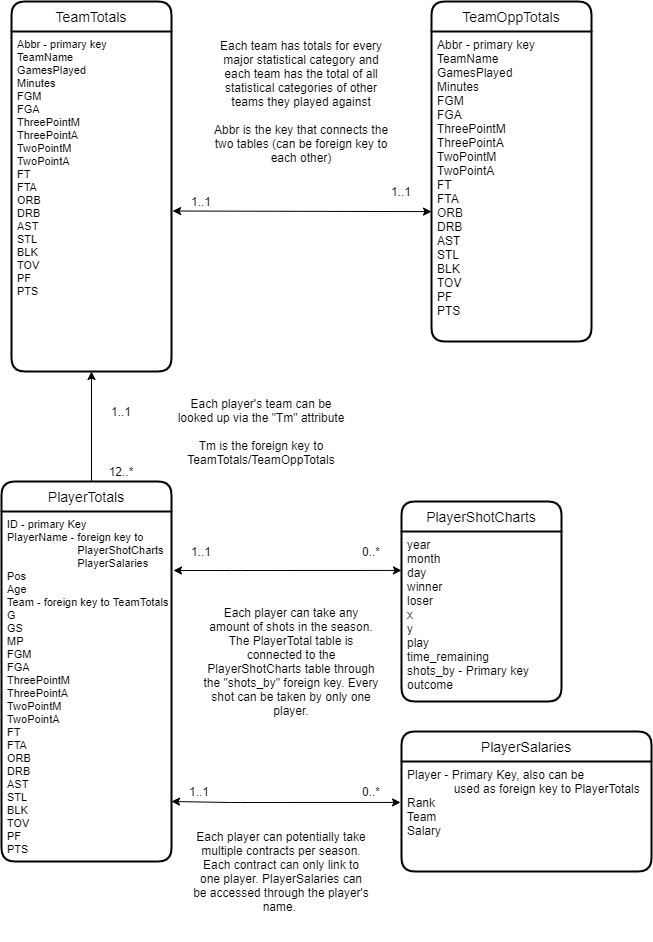

The diagram above was exported from draw.io. Its source (the exported page's mxGraphModel, read from the mxfile embedded in the PNG):
<mxGraphModel dx="2583" dy="1298" grid="1" gridSize="10" guides="1" tooltips="1" connect="1" arrows="1" fold="1" page="1" pageScale="1" pageWidth="850" pageHeight="1100" math="0" shadow="0">
  <root>
    <mxCell id="0" />
    <mxCell id="1" parent="0" />
    <mxCell id="IHAmeLHTSmdwZ32tOmSr-1" value="TeamTotals" style="swimlane;childLayout=stackLayout;horizontal=1;startSize=30;horizontalStack=0;rounded=1;fontSize=14;fontStyle=0;strokeWidth=2;resizeParent=0;resizeLast=1;shadow=0;dashed=0;align=center;" parent="1" vertex="1">
      <mxGeometry x="170" y="110" width="160" height="370" as="geometry" />
    </mxCell>
    <mxCell id="IHAmeLHTSmdwZ32tOmSr-2" value="Abbr - primary key&#10;TeamName&#10;GamesPlayed&#10;Minutes&#10;FGM&#10;FGA&#10;ThreePointM&#10;ThreePointA&#10;TwoPointM&#10;TwoPointA&#10;FT&#10;FTA&#10;ORB&#10;DRB&#10;AST&#10;STL&#10;BLK&#10;TOV&#10;PF&#10;PTS" style="align=left;strokeColor=none;fillColor=none;spacingLeft=4;fontSize=11;verticalAlign=top;resizable=0;rotatable=0;part=1;" parent="IHAmeLHTSmdwZ32tOmSr-1" vertex="1">
      <mxGeometry y="30" width="160" height="340" as="geometry" />
    </mxCell>
    <mxCell id="IHAmeLHTSmdwZ32tOmSr-8" value="TeamOppTotals" style="swimlane;childLayout=stackLayout;horizontal=1;startSize=30;horizontalStack=0;rounded=1;fontSize=14;fontStyle=0;strokeWidth=2;resizeParent=0;resizeLast=1;shadow=0;dashed=0;align=center;" parent="1" vertex="1">
      <mxGeometry x="590" y="110" width="160" height="340" as="geometry" />
    </mxCell>
    <mxCell id="IHAmeLHTSmdwZ32tOmSr-9" value="Abbr - primary key&#10;TeamName&#10;GamesPlayed&#10;Minutes&#10;FGM&#10;FGA&#10;ThreePointM&#10;ThreePointA&#10;TwoPointM&#10;TwoPointA&#10;FT&#10;FTA&#10;ORB&#10;DRB&#10;AST&#10;STL&#10;BLK&#10;TOV&#10;PF&#10;PTS" style="align=left;strokeColor=none;fillColor=none;spacingLeft=4;fontSize=12;verticalAlign=top;resizable=0;rotatable=0;part=1;" parent="IHAmeLHTSmdwZ32tOmSr-8" vertex="1">
      <mxGeometry y="30" width="160" height="310" as="geometry" />
    </mxCell>
    <mxCell id="IHAmeLHTSmdwZ32tOmSr-10" value="" style="endArrow=classic;startArrow=classic;html=1;exitX=0;exitY=0.581;exitDx=0;exitDy=0;exitPerimeter=0;entryX=1.007;entryY=0.528;entryDx=0;entryDy=0;entryPerimeter=0;" parent="1" source="IHAmeLHTSmdwZ32tOmSr-9" target="IHAmeLHTSmdwZ32tOmSr-2" edge="1">
      <mxGeometry width="50" height="50" relative="1" as="geometry">
        <mxPoint x="520" y="410" as="sourcePoint" />
        <mxPoint x="331" y="317" as="targetPoint" />
      </mxGeometry>
    </mxCell>
    <mxCell id="IHAmeLHTSmdwZ32tOmSr-11" value="1..1" style="text;html=1;strokeColor=none;fillColor=none;align=center;verticalAlign=middle;whiteSpace=wrap;rounded=0;" parent="1" vertex="1">
      <mxGeometry x="340" y="300" width="40" height="20" as="geometry" />
    </mxCell>
    <mxCell id="IHAmeLHTSmdwZ32tOmSr-12" value="1..1" style="text;html=1;strokeColor=none;fillColor=none;align=center;verticalAlign=middle;whiteSpace=wrap;rounded=0;" parent="1" vertex="1">
      <mxGeometry x="540" y="290" width="40" height="20" as="geometry" />
    </mxCell>
    <mxCell id="IHAmeLHTSmdwZ32tOmSr-13" value="Each team has totals for every major statistical category and each team has the total of all statistical categories of other teams they played against&lt;br&gt;&lt;br&gt;Abbr is the key that connects the two tables (can be foreign key to each other)" style="text;html=1;strokeColor=none;fillColor=none;align=center;verticalAlign=middle;whiteSpace=wrap;rounded=0;" parent="1" vertex="1">
      <mxGeometry x="370" y="140" width="180" height="140" as="geometry" />
    </mxCell>
    <mxCell id="IHAmeLHTSmdwZ32tOmSr-14" value="" style="endArrow=classic;startArrow=classic;html=1;entryX=0.5;entryY=0;entryDx=0;entryDy=0;exitX=0.5;exitY=1;exitDx=0;exitDy=0;" parent="1" source="IHAmeLHTSmdwZ32tOmSr-2" edge="1">
      <mxGeometry width="50" height="50" relative="1" as="geometry">
        <mxPoint x="600" y="335" as="sourcePoint" />
        <mxPoint x="250" y="600" as="targetPoint" />
      </mxGeometry>
    </mxCell>
    <mxCell id="IHAmeLHTSmdwZ32tOmSr-15" value="PlayerTotals" style="swimlane;childLayout=stackLayout;horizontal=1;startSize=30;horizontalStack=0;rounded=1;fontSize=14;fontStyle=0;strokeWidth=2;resizeParent=0;resizeLast=1;shadow=0;dashed=0;align=center;" parent="1" vertex="1">
      <mxGeometry x="160" y="590" width="170" height="380" as="geometry" />
    </mxCell>
    <mxCell id="IHAmeLHTSmdwZ32tOmSr-16" value="ID - primary Key&#10;PlayerName - foreign key to &#10;                       PlayerShotCharts&#10;                       PlayerSalaries&#10;Pos&#10;Age&#10;Team - foreign key to TeamTotals&#10;G&#10;GS&#10;MP&#10;FGM&#10;FGA&#10;ThreePointM&#10;ThreePointA&#10;TwoPointM&#10;TwoPointA&#10;FT&#10;FTA&#10;ORB&#10;DRB&#10;AST&#10;STL&#10;BLK&#10;TOV&#10;PF&#10;PTS&#10;" style="align=left;strokeColor=none;fillColor=none;spacingLeft=4;fontSize=11;verticalAlign=top;resizable=0;rotatable=0;part=1;" parent="IHAmeLHTSmdwZ32tOmSr-15" vertex="1">
      <mxGeometry y="30" width="170" height="350" as="geometry" />
    </mxCell>
    <mxCell id="IHAmeLHTSmdwZ32tOmSr-17" value="1..1" style="text;html=1;strokeColor=none;fillColor=none;align=center;verticalAlign=middle;whiteSpace=wrap;rounded=0;" parent="1" vertex="1">
      <mxGeometry x="260" y="510" width="40" height="20" as="geometry" />
    </mxCell>
    <mxCell id="IHAmeLHTSmdwZ32tOmSr-18" value="12..*" style="text;html=1;strokeColor=none;fillColor=none;align=center;verticalAlign=middle;whiteSpace=wrap;rounded=0;" parent="1" vertex="1">
      <mxGeometry x="260" y="570" width="40" height="20" as="geometry" />
    </mxCell>
    <mxCell id="IHAmeLHTSmdwZ32tOmSr-19" value="Each player's team can be looked up via the &quot;Tm&quot; attribute&lt;br&gt;&lt;br&gt;Tm is the foreign key to TeamTotals/TeamOppTotals" style="text;html=1;strokeColor=none;fillColor=none;align=center;verticalAlign=middle;whiteSpace=wrap;rounded=0;" parent="1" vertex="1">
      <mxGeometry x="330" y="470" width="180" height="140" as="geometry" />
    </mxCell>
    <mxCell id="XynmLuNFMEtaGWtVSlQu-1" value="PlayerShotCharts" style="swimlane;childLayout=stackLayout;horizontal=1;startSize=30;horizontalStack=0;rounded=1;fontSize=14;fontStyle=0;strokeWidth=2;resizeParent=0;resizeLast=1;shadow=0;dashed=0;align=center;" parent="1" vertex="1">
      <mxGeometry x="560" y="610" width="160" height="200" as="geometry" />
    </mxCell>
    <mxCell id="XynmLuNFMEtaGWtVSlQu-2" value="year&#10;month&#10;day&#10;winner&#10;loser&#10;x&#10;y&#10;play&#10;time_remaining&#10;shots_by - Primary key&#10;outcome" style="align=left;strokeColor=none;fillColor=none;spacingLeft=4;fontSize=12;verticalAlign=top;resizable=0;rotatable=0;part=1;" parent="XynmLuNFMEtaGWtVSlQu-1" vertex="1">
      <mxGeometry y="30" width="160" height="170" as="geometry" />
    </mxCell>
    <mxCell id="XynmLuNFMEtaGWtVSlQu-3" value="" style="endArrow=classic;startArrow=classic;html=1;exitX=0;exitY=0.229;exitDx=0;exitDy=0;exitPerimeter=0;" parent="1" source="XynmLuNFMEtaGWtVSlQu-2" edge="1">
      <mxGeometry width="50" height="50" relative="1" as="geometry">
        <mxPoint x="260" y="490" as="sourcePoint" />
        <mxPoint x="332" y="679" as="targetPoint" />
        <Array as="points">
          <mxPoint x="390" y="679" />
        </Array>
      </mxGeometry>
    </mxCell>
    <mxCell id="XynmLuNFMEtaGWtVSlQu-4" value="0..*" style="text;html=1;strokeColor=none;fillColor=none;align=center;verticalAlign=middle;whiteSpace=wrap;rounded=0;" parent="1" vertex="1">
      <mxGeometry x="510" y="650" width="40" height="20" as="geometry" />
    </mxCell>
    <mxCell id="XynmLuNFMEtaGWtVSlQu-5" value="1..1" style="text;html=1;strokeColor=none;fillColor=none;align=center;verticalAlign=middle;whiteSpace=wrap;rounded=0;" parent="1" vertex="1">
      <mxGeometry x="340" y="650" width="40" height="20" as="geometry" />
    </mxCell>
    <mxCell id="XynmLuNFMEtaGWtVSlQu-6" value="Each player can take any amount of shots in the season. The PlayerTotal table is connected to the PlayerShotCharts table through the &quot;shots_by&quot; foreign key. Every shot can be taken by only one player." style="text;html=1;strokeColor=none;fillColor=none;align=center;verticalAlign=middle;whiteSpace=wrap;rounded=0;" parent="1" vertex="1">
      <mxGeometry x="360" y="700" width="180" height="140" as="geometry" />
    </mxCell>
    <mxCell id="17mzpEgQcmLP_EttGCqc-1" value="PlayerSalaries" style="swimlane;childLayout=stackLayout;horizontal=1;startSize=30;horizontalStack=0;rounded=1;fontSize=14;fontStyle=0;strokeWidth=2;resizeParent=0;resizeLast=1;shadow=0;dashed=0;align=center;" parent="1" vertex="1">
      <mxGeometry x="560" y="840" width="250" height="140" as="geometry" />
    </mxCell>
    <mxCell id="17mzpEgQcmLP_EttGCqc-2" value="Player - Primary Key, also can be &#10;              used as foreign key to PlayerTotals&#10;Rank&#10;Team&#10;Salary" style="align=left;strokeColor=none;fillColor=none;spacingLeft=4;fontSize=12;verticalAlign=top;resizable=0;rotatable=0;part=1;" parent="17mzpEgQcmLP_EttGCqc-1" vertex="1">
      <mxGeometry y="30" width="250" height="110" as="geometry" />
    </mxCell>
    <mxCell id="17mzpEgQcmLP_EttGCqc-4" value="0..*" style="text;html=1;strokeColor=none;fillColor=none;align=center;verticalAlign=middle;whiteSpace=wrap;rounded=0;" parent="1" vertex="1">
      <mxGeometry x="510" y="890" width="40" height="20" as="geometry" />
    </mxCell>
    <mxCell id="17mzpEgQcmLP_EttGCqc-5" value="1..1" style="text;html=1;strokeColor=none;fillColor=none;align=center;verticalAlign=middle;whiteSpace=wrap;rounded=0;" parent="1" vertex="1">
      <mxGeometry x="338" y="890" width="40" height="20" as="geometry" />
    </mxCell>
    <mxCell id="17mzpEgQcmLP_EttGCqc-6" value="Each player can potentially take multiple contracts per season. Each contract can only link to one player. PlayerSalaries can be accessed through the player's name.&amp;nbsp;" style="text;html=1;strokeColor=none;fillColor=none;align=center;verticalAlign=middle;whiteSpace=wrap;rounded=0;" parent="1" vertex="1">
      <mxGeometry x="350" y="910" width="180" height="140" as="geometry" />
    </mxCell>
    <mxCell id="17mzpEgQcmLP_EttGCqc-7" value="" style="endArrow=classic;startArrow=classic;html=1;exitX=0;exitY=0.229;exitDx=0;exitDy=0;exitPerimeter=0;" parent="1" edge="1">
      <mxGeometry width="50" height="50" relative="1" as="geometry">
        <mxPoint x="559" y="910.9300000000001" as="sourcePoint" />
        <mxPoint x="330" y="910" as="targetPoint" />
        <Array as="points">
          <mxPoint x="389" y="911" />
        </Array>
      </mxGeometry>
    </mxCell>
  </root>
</mxGraphModel>